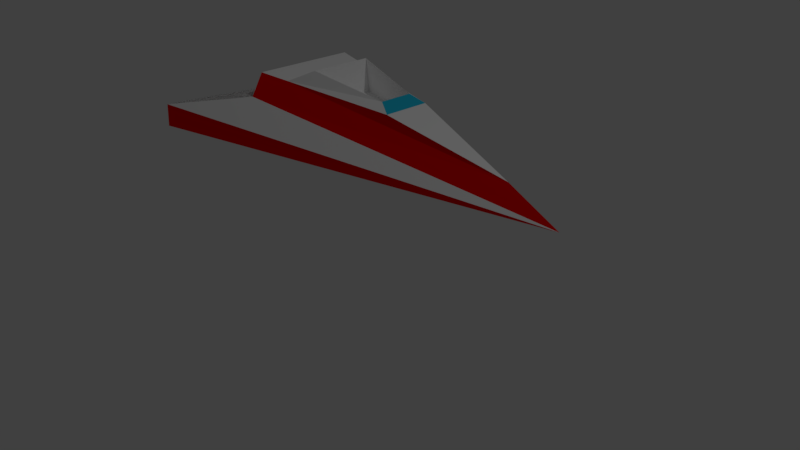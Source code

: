 # Source: SpaceCar.blend  (saved by Blender 2.78.0; exported with 4.5.12 LTS)
import bpy
from mathutils import Matrix  # noqa: F401  (used for matrix-valued properties, if any)

bpy.ops.wm.read_factory_settings(use_empty=True)
scene = bpy.context.scene
scene.name = 'Scene'

# ---- collections
col_collection_1 = bpy.data.collections.new('Collection 1'); scene.collection.children.link(col_collection_1)

# ---- materials (node trees are filled in below, after node groups)
mat_spaceshipbasematerial = bpy.data.materials.new('SpaceShipBaseMaterial')
mat_spaceshipbasematerial.alpha_threshold = 0.0
mat_spaceshipbasematerial.use_transparent_shadow = False
mat_spaceshipbasematerial.diffuse_color = (1.0, 1.0, 1.0, 1.0)
mat_spaceshipbasematerial.roughness = 0.5
mat_enemytexture = bpy.data.materials.new('EnemyTexture')
mat_enemytexture.alpha_threshold = 0.0
mat_enemytexture.use_transparent_shadow = False
mat_enemytexture.diffuse_color = (1.0, 0.0, 0.0, 1.0)
mat_enemytexture.roughness = 0.5
mat_cockpit = bpy.data.materials.new('Cockpit')
mat_cockpit.alpha_threshold = 0.0
mat_cockpit.use_transparent_shadow = False
mat_cockpit.diffuse_color = (0.02079, 0.5494, 0.8, 1.0)
mat_cockpit.roughness = 0.5
mat_seat = bpy.data.materials.new('Seat')
mat_seat.alpha_threshold = 0.0
mat_seat.use_transparent_shadow = False
mat_seat.diffuse_color = (0.8, 0.1955, 0.06353, 1.0)
mat_seat.roughness = 0.5

# ---- material node trees

# ---- world
world_world = bpy.data.worlds.new('World'); scene.world = world_world
world_world.color = (0.05088, 0.05088, 0.05088)
world_world.use_sun_shadow = False
world_world.sun_shadow_jitter_overblur = 0.0
world_world.cycles.sampling_method = 'MANUAL'

# ---- cameras
cam_camera = bpy.data.cameras.new('Camera')
cam_camera.clip_end = 100.0
cam_camera.lens = 35.0
cam_camera.sensor_width = 32.0
cam_camera.sensor_height = 18.0
cam_camera.ortho_scale = 7.314
cam_camera.dof.focus_distance = 0.0
cam_camera.dof.aperture_fstop = 128.0

# ---- lights
light_lamp = bpy.data.lights.new('Lamp', 'POINT')
light_lamp.transmission_factor = 0.0
light_lamp.cutoff_distance = 30.0
light_lamp.energy = 100.0
light_lamp.shadow_buffer_clip_start = 1.001
light_lamp.shadow_soft_size = 0.1
light_lamp.shadow_maximum_resolution = 0.006
light_lamp.use_absolute_resolution = True

# ---- meshes
me_cube_006 = bpy.data.meshes.new('Cube.006')
me_cube_006.from_pydata([(-1.0, -0.3983, -0.02707), (-0.798, -0.2819, 0.08942), (-0.649, -0.1955, 0.165), (-1.552, -0.665, -0.1472), (-0.1773, 0.1046, 0.07379), (-0.1514, 0.1046, -0.07647), (-1.552, 0.665, -0.1472), (-1.565, 0.665, -0.2923), (0.9959, 0.0, -0.3357), (-1.0, 0.0, -0.1472), (-1.0, 0.0, 0.1065), (-1.0, 0.0, -0.003617), (-0.649, 0.0, 0.165), (-0.1773, 0.0, 0.07379), (-0.6232, 0.0, -0.03649), (-0.798, 0.0, 0.08942), (-1.012, 0.0, -0.2923), (-1.0, -0.3208, 0.1065), (0.6571, 0.0, -0.1736), (-0.09227, -0.1459, 0.02961), (-0.09227, 0.0, 0.02961), (-0.1773, -0.1046, 0.07379), (-0.1514, -0.1046, -0.07647), (-0.6232, -0.1955, -0.03649), (-0.1514, 0.0, -0.07647), (-1.565, -0.665, -0.2923), (-1.0, 0.3983, -0.02707), (-1.0, 0.3208, 0.1065), (-0.798, 0.2819, 0.08942), (-0.09227, 0.1459, 0.02961), (-0.649, 0.1955, 0.165), (-0.6232, 0.1955, -0.03649)], [], [(23, 2, 21, 22), (3, 0, 11, 9), (0, 17, 10, 11), (8, 18, 19, 1, 17, 0), (13, 21, 19, 20), (21, 13, 24, 22), (23, 14, 12, 2), (2, 12, 15, 1), (1, 19, 21, 2), (1, 15, 10, 17), (8, 0, 3), (0, 11, 3), (8, 3, 25), (3, 9, 16, 25), (25, 16, 8), (22, 24, 14, 23), (31, 5, 4, 30), (6, 9, 11, 26), (26, 11, 10, 27), (8, 26, 27, 28, 29, 18), (13, 20, 29, 4), (4, 5, 24, 13), (31, 30, 12, 14), (30, 28, 15, 12), (28, 30, 4, 29), (28, 27, 10, 15), (8, 6, 26), (26, 6, 11), (8, 7, 6), (6, 7, 16, 9), (7, 8, 16), (5, 31, 14, 24), (20, 19, 18), (20, 18, 29)])
me_cube_006.polygons.foreach_set('material_index', [0, 0, 1, 1, 2, 0, 0, 0, 0, 0, 0, 0, 1, 1, 0, 0, 0, 0, 1, 1, 2, 0, 0, 0, 0, 0, 0, 0, 1, 1, 0, 0, 0, 0])
_uv = me_cube_006.uv_layers.new(name='UVMap')
_uv.uv.foreach_set('vector', [0.7037, 0.335, 0.6832, 0.3987, 0.8443, 0.3987, 0.8617, 0.3516, 0.0004655, 0.7704, 0.1843, 0.8631, 0.3058, 0.813, 0.2853, 0.7704, 0.0004655, 0.9486, 0.026, 0.9927, 0.1317, 0.9927, 0.1317, 0.9564, 0.6822, 0.3652, 0.5622, 0.335, 0.3019, 0.335, 0.06755, 0.3741, 0.0004655, 0.3853, 0.00769, 0.4357, 0.9212, 0.1124, 0.8867, 0.1124, 0.8731, 0.1439, 0.9212, 0.1439, 0.2572, 0.9143, 0.2917, 0.9143, 0.2917, 0.864, 0.2572, 0.864, 0.886, 0.8382, 0.886, 0.9026, 0.953, 0.9026, 0.953, 0.8382, 0.9016, 0.05549, 0.966, 0.05549, 0.966, 0.0004656, 0.8731, 0.0004655, 0.0004655, 0.9477, 0.2381, 0.9477, 0.2125, 0.9248, 0.05179, 0.913, 0.8149, 0.9713, 0.9078, 0.9713, 0.9078, 0.9045, 0.8021, 0.9045, 0.8704, 0.6719, 0.1954, 0.6055, 0.0004655, 0.6719, 0.7843, 0.8547, 0.8851, 0.7704, 0.5964, 0.7704, 0.8722, 0.7695, 0.003602, 0.7216, 0.0004655, 0.7695, 0.3094, 0.9035, 0.5942, 0.9035, 0.5916, 0.8556, 0.3068, 0.8556, 0.0004655, 0.0004656, 0.2316, 0.1668, 0.8722, 0.0004655, 0.8392, 0.4341, 0.8392, 0.3996, 0.6832, 0.3996, 0.6832, 0.464, 0.9386, 0.3203, 0.9386, 0.1614, 0.8899, 0.1739, 0.8731, 0.3341, 0.9995, 0.38, 0.8713, 0.6343, 0.9001, 0.6719, 0.9995, 0.5859, 0.6947, 0.9401, 0.5635, 0.9478, 0.5635, 0.9841, 0.6692, 0.9841, 0.6822, 0.5072, 0.00769, 0.4366, 0.0004655, 0.487, 0.06755, 0.4982, 0.3019, 0.5373, 0.5622, 0.5373, 0.8626, 0.335, 0.8626, 0.3666, 0.9107, 0.3666, 0.8971, 0.335, 0.9431, 0.9547, 0.9431, 0.9045, 0.9087, 0.9045, 0.9087, 0.9547, 0.886, 0.7704, 0.886, 0.8373, 0.9504, 0.8373, 0.9504, 0.7704, 0.9375, 0.1114, 0.966, 0.05642, 0.8731, 0.05642, 0.8731, 0.1114, 0.5635, 0.9045, 0.6148, 0.9392, 0.7755, 0.9274, 0.8011, 0.9045, 0.966, 0.7396, 0.9788, 0.6728, 0.8731, 0.6728, 0.8731, 0.7396, 0.8704, 0.5382, 0.0004655, 0.5382, 0.1954, 0.6046, 0.4076, 0.8547, 0.5955, 0.7704, 0.3068, 0.7704, 0.8722, 0.6728, 0.0004655, 0.6728, 0.003602, 0.7207, 0.8812, 0.9035, 0.8838, 0.8556, 0.599, 0.8556, 0.5964, 0.9035, 0.0004655, 0.3341, 0.8722, 0.3341, 0.2316, 0.1677, 0.8392, 0.5029, 0.6832, 0.4729, 0.6832, 0.5373, 0.8392, 0.5373, 0.0004655, 0.9121, 0.0004655, 0.864, 0.2563, 0.9121, 0.3068, 0.9045, 0.5626, 0.9045, 0.3068, 0.9525])
me_cube_006.materials.append(mat_spaceshipbasematerial)
me_cube_006.materials.append(mat_enemytexture)
me_cube_006.materials.append(mat_cockpit)
me_cube_006.materials.append(mat_seat)
me_cube_006.use_remesh_preserve_volume = False
me_cube_006.use_remesh_preserve_attributes = False
me_cube_006.use_mirror_vertex_groups = False
me_cube_006.update()

# ---- objects
ob_cube = bpy.data.objects.new('Cube', me_cube_006)
ob_lamp = bpy.data.objects.new('Lamp', light_lamp)
ob_camera = bpy.data.objects.new('Camera', cam_camera)

# ---- transforms, parenting, visibility, modifiers, constraints
ob_cube.location = (0.5436, 0.4833, 0.6312)
ob_cube.lineart.crease_threshold = 0.0
ob_lamp.location = (4.076, 1.005, 5.904)
ob_lamp.rotation_euler = (0.6503, 0.05522, 1.866)
ob_lamp.lock_rotations_4d = False
ob_lamp.empty_display_type = 'ARROWS'
ob_lamp.color = (0.0, 0.0, 0.0, 0.0)
ob_lamp.lineart.crease_threshold = 0.0
ob_camera.location = (3.784, -2.707, 2.24)
ob_camera.rotation_euler = (1.109, 0.0, 0.8149)
ob_camera.lock_rotations_4d = False
ob_camera.empty_display_type = 'ARROWS'
ob_camera.color = (0.0, 0.0, 0.0, 0.0)
ob_camera.display_type = 'WIRE'
ob_camera.lineart.crease_threshold = 0.0

# ---- collection membership
col_collection_1.objects.link(ob_cube)
col_collection_1.objects.link(ob_lamp)
col_collection_1.objects.link(ob_camera)

# ---- scene / render settings (as saved in the file)
scene.camera = ob_camera
scene.frame_start = 1; scene.frame_end = 250; scene.frame_set(4)
scene.render.engine = 'BLENDER_EEVEE_NEXT'
scene.render.resolution_percentage = 50
scene.render.dither_intensity = 0.0
scene.cycles.use_denoising = False
scene.cycles.samples = 128
scene.cycles.sampling_pattern = 'TABULATED_SOBOL'
scene.cycles.light_sampling_threshold = 0.0
scene.cycles.use_adaptive_sampling = False
scene.cycles.use_light_tree = False
scene.cycles.blur_glossy = 0.0
scene.cycles.sample_clamp_indirect = 0.0
scene.view_settings.view_transform = 'Standard'
bpy.context.view_layer.update()

